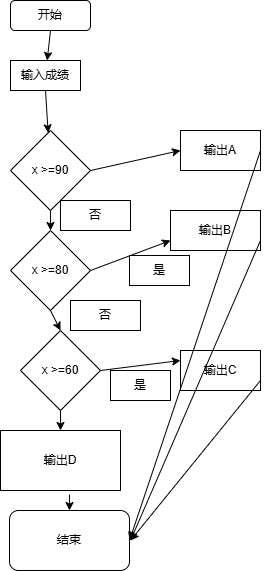

The diagram above was exported from draw.io. Its source (the exported page's mxGraphModel, read from the mxfile embedded in the PNG):
<mxGraphModel dx="706" dy="644" grid="1" gridSize="10" guides="1" tooltips="1" connect="1" arrows="1" fold="1" page="1" pageScale="1" pageWidth="827" pageHeight="1169" math="0" shadow="0">
  <root>
    <mxCell id="0" />
    <mxCell id="1" parent="0" />
    <mxCell id="i75c8lwe0XSYVrOeHQpa-1" value="开始" style="rounded=1;whiteSpace=wrap;html=1;" vertex="1" parent="1">
      <mxGeometry x="90" y="80" width="80" height="30" as="geometry" />
    </mxCell>
    <mxCell id="i75c8lwe0XSYVrOeHQpa-2" value="输入成绩" style="rounded=0;whiteSpace=wrap;html=1;" vertex="1" parent="1">
      <mxGeometry x="90" y="140" width="70" height="30" as="geometry" />
    </mxCell>
    <mxCell id="i75c8lwe0XSYVrOeHQpa-3" value="x &amp;gt;=90" style="rhombus;whiteSpace=wrap;html=1;" vertex="1" parent="1">
      <mxGeometry x="90" y="210" width="80" height="80" as="geometry" />
    </mxCell>
    <mxCell id="i75c8lwe0XSYVrOeHQpa-4" value="x &amp;gt;=80" style="rhombus;whiteSpace=wrap;html=1;" vertex="1" parent="1">
      <mxGeometry x="90" y="310" width="80" height="80" as="geometry" />
    </mxCell>
    <mxCell id="i75c8lwe0XSYVrOeHQpa-5" value="x &amp;gt;=60" style="rhombus;whiteSpace=wrap;html=1;" vertex="1" parent="1">
      <mxGeometry x="100" y="410" width="80" height="80" as="geometry" />
    </mxCell>
    <mxCell id="i75c8lwe0XSYVrOeHQpa-7" value="" style="endArrow=classic;html=1;rounded=0;exitX=0.5;exitY=1;exitDx=0;exitDy=0;" edge="1" parent="1" source="i75c8lwe0XSYVrOeHQpa-1" target="i75c8lwe0XSYVrOeHQpa-2">
      <mxGeometry width="50" height="50" relative="1" as="geometry">
        <mxPoint x="340" y="360" as="sourcePoint" />
        <mxPoint x="390" y="310" as="targetPoint" />
      </mxGeometry>
    </mxCell>
    <mxCell id="i75c8lwe0XSYVrOeHQpa-8" value="" style="endArrow=classic;html=1;rounded=0;exitX=0.5;exitY=1;exitDx=0;exitDy=0;" edge="1" parent="1" source="i75c8lwe0XSYVrOeHQpa-2" target="i75c8lwe0XSYVrOeHQpa-3">
      <mxGeometry width="50" height="50" relative="1" as="geometry">
        <mxPoint x="340" y="360" as="sourcePoint" />
        <mxPoint x="390" y="310" as="targetPoint" />
      </mxGeometry>
    </mxCell>
    <mxCell id="i75c8lwe0XSYVrOeHQpa-9" value="" style="endArrow=classic;html=1;rounded=0;exitX=0.5;exitY=1;exitDx=0;exitDy=0;entryX=0.5;entryY=0;entryDx=0;entryDy=0;" edge="1" parent="1" source="i75c8lwe0XSYVrOeHQpa-3" target="i75c8lwe0XSYVrOeHQpa-4">
      <mxGeometry width="50" height="50" relative="1" as="geometry">
        <mxPoint x="340" y="360" as="sourcePoint" />
        <mxPoint x="390" y="310" as="targetPoint" />
      </mxGeometry>
    </mxCell>
    <mxCell id="i75c8lwe0XSYVrOeHQpa-10" value="" style="endArrow=classic;html=1;rounded=0;exitX=0.5;exitY=1;exitDx=0;exitDy=0;entryX=0.5;entryY=0;entryDx=0;entryDy=0;" edge="1" parent="1" source="i75c8lwe0XSYVrOeHQpa-4" target="i75c8lwe0XSYVrOeHQpa-5">
      <mxGeometry width="50" height="50" relative="1" as="geometry">
        <mxPoint x="340" y="360" as="sourcePoint" />
        <mxPoint x="390" y="310" as="targetPoint" />
      </mxGeometry>
    </mxCell>
    <mxCell id="i75c8lwe0XSYVrOeHQpa-12" value="否" style="rounded=0;whiteSpace=wrap;html=1;" vertex="1" parent="1">
      <mxGeometry x="140" y="280" width="70" height="30" as="geometry" />
    </mxCell>
    <mxCell id="i75c8lwe0XSYVrOeHQpa-13" value="否" style="rounded=0;whiteSpace=wrap;html=1;" vertex="1" parent="1">
      <mxGeometry x="150" y="380" width="70" height="30" as="geometry" />
    </mxCell>
    <mxCell id="i75c8lwe0XSYVrOeHQpa-14" value="输出A" style="rounded=0;whiteSpace=wrap;html=1;" vertex="1" parent="1">
      <mxGeometry x="260" y="210" width="80" height="40" as="geometry" />
    </mxCell>
    <mxCell id="i75c8lwe0XSYVrOeHQpa-17" value="输出B" style="rounded=0;whiteSpace=wrap;html=1;" vertex="1" parent="1">
      <mxGeometry x="250" y="290" width="90" height="40" as="geometry" />
    </mxCell>
    <mxCell id="i75c8lwe0XSYVrOeHQpa-18" value="输出C" style="rounded=0;whiteSpace=wrap;html=1;" vertex="1" parent="1">
      <mxGeometry x="260" y="430" width="80" height="40" as="geometry" />
    </mxCell>
    <mxCell id="i75c8lwe0XSYVrOeHQpa-19" value="" style="endArrow=classic;html=1;rounded=0;exitX=1;exitY=0.5;exitDx=0;exitDy=0;entryX=0;entryY=0.5;entryDx=0;entryDy=0;" edge="1" parent="1" source="i75c8lwe0XSYVrOeHQpa-3" target="i75c8lwe0XSYVrOeHQpa-14">
      <mxGeometry width="50" height="50" relative="1" as="geometry">
        <mxPoint x="340" y="360" as="sourcePoint" />
        <mxPoint x="390" y="310" as="targetPoint" />
      </mxGeometry>
    </mxCell>
    <mxCell id="i75c8lwe0XSYVrOeHQpa-20" value="" style="endArrow=classic;html=1;rounded=0;exitX=1;exitY=0.5;exitDx=0;exitDy=0;entryX=0;entryY=0.75;entryDx=0;entryDy=0;" edge="1" parent="1" source="i75c8lwe0XSYVrOeHQpa-4" target="i75c8lwe0XSYVrOeHQpa-17">
      <mxGeometry width="50" height="50" relative="1" as="geometry">
        <mxPoint x="340" y="360" as="sourcePoint" />
        <mxPoint x="390" y="310" as="targetPoint" />
      </mxGeometry>
    </mxCell>
    <mxCell id="i75c8lwe0XSYVrOeHQpa-21" value="" style="endArrow=classic;html=1;rounded=0;exitX=1;exitY=0.5;exitDx=0;exitDy=0;entryX=0;entryY=0.25;entryDx=0;entryDy=0;" edge="1" parent="1" source="i75c8lwe0XSYVrOeHQpa-5" target="i75c8lwe0XSYVrOeHQpa-18">
      <mxGeometry width="50" height="50" relative="1" as="geometry">
        <mxPoint x="340" y="360" as="sourcePoint" />
        <mxPoint x="390" y="310" as="targetPoint" />
      </mxGeometry>
    </mxCell>
    <mxCell id="i75c8lwe0XSYVrOeHQpa-22" value="" style="endArrow=classic;html=1;rounded=0;exitX=0.5;exitY=1;exitDx=0;exitDy=0;" edge="1" parent="1" source="i75c8lwe0XSYVrOeHQpa-5" target="i75c8lwe0XSYVrOeHQpa-23">
      <mxGeometry width="50" height="50" relative="1" as="geometry">
        <mxPoint x="340" y="560" as="sourcePoint" />
        <mxPoint x="140" y="540" as="targetPoint" />
      </mxGeometry>
    </mxCell>
    <mxCell id="i75c8lwe0XSYVrOeHQpa-23" value="输出D" style="rounded=0;whiteSpace=wrap;html=1;" vertex="1" parent="1">
      <mxGeometry x="80" y="510" width="120" height="60" as="geometry" />
    </mxCell>
    <mxCell id="i75c8lwe0XSYVrOeHQpa-24" value="" style="endArrow=classic;html=1;rounded=0;exitX=0.575;exitY=1.067;exitDx=0;exitDy=0;exitPerimeter=0;" edge="1" parent="1" source="i75c8lwe0XSYVrOeHQpa-23" target="i75c8lwe0XSYVrOeHQpa-25">
      <mxGeometry width="50" height="50" relative="1" as="geometry">
        <mxPoint x="340" y="560" as="sourcePoint" />
        <mxPoint x="149" y="620" as="targetPoint" />
      </mxGeometry>
    </mxCell>
    <mxCell id="i75c8lwe0XSYVrOeHQpa-25" value="结束" style="rounded=1;whiteSpace=wrap;html=1;" vertex="1" parent="1">
      <mxGeometry x="89" y="590" width="120" height="60" as="geometry" />
    </mxCell>
    <mxCell id="i75c8lwe0XSYVrOeHQpa-26" value="是" style="rounded=0;whiteSpace=wrap;html=1;" vertex="1" parent="1">
      <mxGeometry x="190" y="450" width="60" height="30" as="geometry" />
    </mxCell>
    <mxCell id="i75c8lwe0XSYVrOeHQpa-27" value="是" style="rounded=0;whiteSpace=wrap;html=1;" vertex="1" parent="1">
      <mxGeometry x="209" y="335" width="60" height="30" as="geometry" />
    </mxCell>
    <mxCell id="i75c8lwe0XSYVrOeHQpa-28" value="" style="endArrow=classic;html=1;rounded=0;exitX=1;exitY=0.5;exitDx=0;exitDy=0;entryX=1;entryY=0.5;entryDx=0;entryDy=0;" edge="1" parent="1" source="i75c8lwe0XSYVrOeHQpa-14" target="i75c8lwe0XSYVrOeHQpa-25">
      <mxGeometry width="50" height="50" relative="1" as="geometry">
        <mxPoint x="340" y="460" as="sourcePoint" />
        <mxPoint x="390" y="410" as="targetPoint" />
      </mxGeometry>
    </mxCell>
    <mxCell id="i75c8lwe0XSYVrOeHQpa-29" value="" style="endArrow=classic;html=1;rounded=0;exitX=1;exitY=0.75;exitDx=0;exitDy=0;" edge="1" parent="1" source="i75c8lwe0XSYVrOeHQpa-17">
      <mxGeometry width="50" height="50" relative="1" as="geometry">
        <mxPoint x="340" y="460" as="sourcePoint" />
        <mxPoint x="210" y="620" as="targetPoint" />
      </mxGeometry>
    </mxCell>
    <mxCell id="i75c8lwe0XSYVrOeHQpa-30" value="" style="endArrow=classic;html=1;rounded=0;" edge="1" parent="1">
      <mxGeometry width="50" height="50" relative="1" as="geometry">
        <mxPoint x="340" y="460" as="sourcePoint" />
        <mxPoint x="210" y="620" as="targetPoint" />
      </mxGeometry>
    </mxCell>
  </root>
</mxGraphModel>